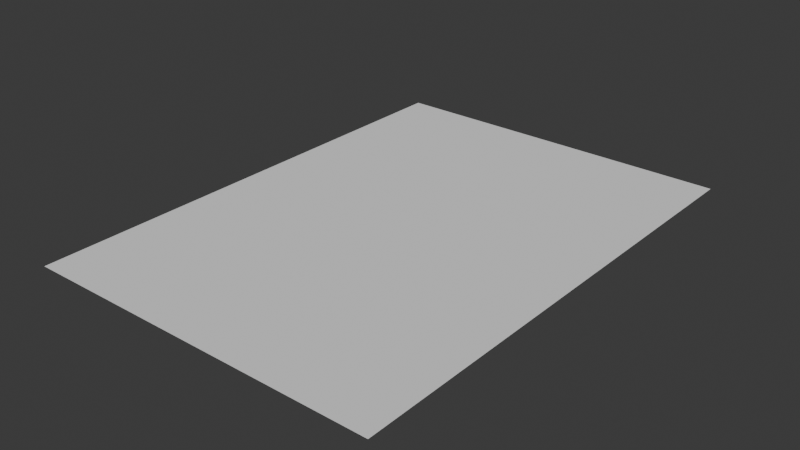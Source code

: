 # Source: Card.blend  (saved by Blender 4.4.32; exported with 4.5.12 LTS)
import bpy
from mathutils import Matrix  # noqa: F401  (used for matrix-valued properties, if any)

bpy.ops.wm.read_factory_settings(use_empty=True)
scene = bpy.context.scene
scene.name = 'Scene'

# ---- collections
col_collection = bpy.data.collections.new('Collection'); scene.collection.children.link(col_collection)

# ---- world
world_world = bpy.data.worlds.new('World'); scene.world = world_world
world_world.use_nodes = True; world_world.node_tree.nodes.clear()
_N = world_world.node_tree.nodes; _L = world_world.node_tree.links
n0 = _N.new('ShaderNodeOutputWorld'); n0.name = 'World Output'; n0.location = (300, 300)
n1 = _N.new('ShaderNodeBackground'); n1.name = 'Background'; n1.location = (10, 300)
n1.inputs[0].default_value = (0.05088, 0.05088, 0.05088, 1.0)
_L.new(n1.outputs[0], n0.inputs[0])
n0.is_active_output = True
world_world.color = (0.05088, 0.05088, 0.05088)
world_world.sun_shadow_jitter_overblur = 0.0

# ---- meshes
me_plane = bpy.data.meshes.new('Plane')
me_plane.from_pydata([(-1.0, -1.0, 0.0), (1.0, -1.0, 0.0), (-1.0, 1.0, 0.0), (1.0, 1.0, 0.0)], [], [(0, 1, 3, 2)])
_uv = me_plane.uv_layers.new(name='UVMap')
_uv.uv.foreach_set('vector', [0.0, 0.0, 1.0, 0.0, 1.0, 1.0, 0.0, 1.0])
me_plane.update()

# ---- objects
ob_plane = bpy.data.objects.new('Plane', me_plane)

# ---- transforms, parenting, visibility, modifiers, constraints
ob_plane.location = (0.0, 0.0, 0.0)
ob_plane.scale = (1.0, 1.381, 1.0)

# ---- collection membership
col_collection.objects.link(ob_plane)

# ---- scene / render settings (as saved in the file)
scene.frame_start = 1; scene.frame_end = 250; scene.frame_set(1)
scene.render.engine = 'BLENDER_EEVEE_NEXT'
bpy.context.view_layer.update()

# ---- added for rendering (the .blend has no active camera and no usable light): camera, sun
cam_auto = bpy.data.cameras.new('AutoCamera')
cam_auto.lens = 50.0
cam_auto.sensor_width = 36.0
cam_auto.clip_end = 1000.0
ob_auto_camera = bpy.data.objects.new('AutoCamera', cam_auto)
scene.collection.objects.link(ob_auto_camera)
ob_auto_camera.location = (3.15488, -3.78585, 2.5239)
ob_auto_camera.rotation_euler = (1.09748, -7.21219e-08, 0.694738)
scene.camera = ob_auto_camera
light_auto_sun = bpy.data.lights.new('AutoSun', 'SUN')
light_auto_sun.energy = 3.0
light_auto_sun.angle = 0.0523599
ob_auto_sun = bpy.data.objects.new('AutoSun', light_auto_sun)
scene.collection.objects.link(ob_auto_sun)
ob_auto_sun.rotation_euler = (0.872665, 0.174533, 0.523599)
bpy.context.view_layer.update()
